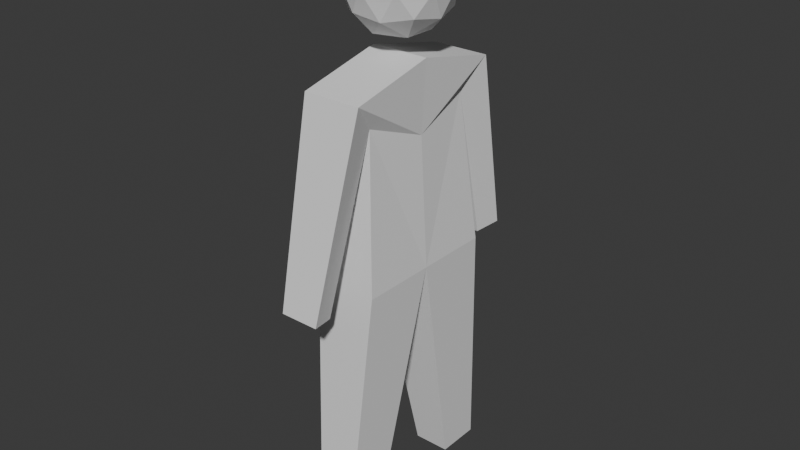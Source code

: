 # Source: human.blend  (saved by Blender 4.1.24; exported with 4.5.12 LTS)
import bpy
from mathutils import Matrix  # noqa: F401  (used for matrix-valued properties, if any)

bpy.ops.wm.read_factory_settings(use_empty=True)
scene = bpy.context.scene
scene.name = 'Scene'

# ---- world
world_world = bpy.data.worlds.new('World'); scene.world = world_world
world_world.use_nodes = True; world_world.node_tree.nodes.clear()
_N = world_world.node_tree.nodes; _L = world_world.node_tree.links
n0 = _N.new('ShaderNodeOutputWorld'); n0.name = 'World Output'; n0.location = (300, 300)
n1 = _N.new('ShaderNodeBackground'); n1.name = 'Background'; n1.location = (10, 300)
n1.inputs[0].default_value = (0.05088, 0.05088, 0.05088, 1.0)
_L.new(n1.outputs[0], n0.inputs[0])
n0.is_active_output = True
world_world.color = (0.05088, 0.05088, 0.05088)
world_world.use_sun_shadow = False
world_world.sun_shadow_jitter_overblur = 0.0

# ---- meshes
me_cube_001 = bpy.data.meshes.new('Cube.001')
me_cube_001.from_pydata([(-0.6947, -0.6947, -0.3512), (-0.6651, -0.7874, 1.304), (0.6947, -0.6947, -0.3512), (0.6338, -0.7874, 1.304), (-0.6947, 0.0, -0.3512), (-0.6651, 0.0, 1.479), (0.6947, 0.0, -0.3512), (0.6338, 0.0, 1.479), (-0.4106, -0.4791, -2.621), (-0.4106, -0.8896, -2.621), (0.4106, -0.8896, -2.621), (0.4106, -0.4791, -2.621), (-0.682, -0.5671, 1.042), (0.4188, -0.5671, 1.042), (0.5347, 0.0, 0.8293), (-0.566, 0.0, 0.8293), (-0.4951, -0.9857, -0.4632), (-0.4839, -1.211, -0.4255), (0.3827, -1.211, -0.4255), (0.2392, -0.9857, -0.4632), (-0.6947, 0.6947, -0.3512), (-0.6651, 0.7874, 1.304), (0.6947, 0.6947, -0.3512), (0.6338, 0.7874, 1.304), (-0.4106, 0.4791, -2.621), (-0.4106, 0.8896, -2.621), (0.4106, 0.8896, -2.621), (0.4106, 0.4791, -2.621), (-0.682, 0.5671, 1.042), (0.4188, 0.5671, 1.042), (-0.4951, 0.9857, -0.4632), (-0.4839, 1.211, -0.4255), (0.3827, 1.211, -0.4255), (0.2392, 0.9857, -0.4632), (0.0, 0.0, 1.589), (0.8202, -0.247, 1.849), (-0.3133, -0.3997, 1.849), (-1.014, 0.0, 1.849), (-0.3133, 0.3997, 1.849), (0.8202, 0.247, 1.849), (0.3133, -0.3997, 2.269), (-0.8202, -0.247, 2.269), (-0.8202, 0.247, 2.269), (0.3133, 0.3997, 2.269), (1.014, 0.0, 2.269), (0.0, 0.0, 2.529), (-0.1841, -0.2349, 1.659), (0.4821, -0.1452, 1.659), (0.298, -0.3801, 1.812), (0.9642, 0.0, 1.812), (0.4821, 0.1452, 1.659), (-0.5959, 0.0, 1.659), (-0.78, -0.2349, 1.812), (-0.1841, 0.2349, 1.659), (-0.78, 0.2349, 1.812), (0.298, 0.3801, 1.812), (1.078, -0.1452, 2.059), (1.078, 0.1452, 2.059), (0.0, -0.4699, 2.059), (0.6662, -0.3801, 2.059), (-1.078, -0.1452, 2.059), (-0.6662, -0.3801, 2.059), (-0.6662, 0.3801, 2.059), (-1.078, 0.1452, 2.059), (0.6662, 0.3801, 2.059), (0.0, 0.4699, 2.059), (0.78, -0.2349, 2.306), (-0.298, -0.3801, 2.306), (-0.9642, 0.0, 2.306), (-0.298, 0.3801, 2.306), (0.78, 0.2349, 2.306), (0.1841, -0.2349, 2.458), (0.5959, 0.0, 2.458), (-0.4821, -0.1452, 2.458), (-0.4821, 0.1452, 2.458), (0.1841, 0.2349, 2.458)], [], [(14, 7, 3, 13), (3, 1, 17, 18), (6, 2, 10, 11), (7, 5, 1, 3), (12, 1, 5, 15), (8, 11, 10, 9), (2, 0, 9, 10), (0, 4, 8, 9), (4, 6, 11, 8), (0, 12, 15, 4), (2, 13, 12, 0), (6, 14, 13, 2), (19, 18, 17, 16), (12, 13, 19, 16), (1, 12, 16, 17), (13, 3, 18, 19), (14, 29, 23, 7), (23, 32, 31, 21), (6, 27, 26, 22), (7, 23, 21, 5), (28, 15, 5, 21), (24, 25, 26, 27), (22, 26, 25, 20), (20, 25, 24, 4), (4, 24, 27, 6), (20, 4, 15, 28), (22, 20, 28, 29), (6, 22, 29, 14), (33, 30, 31, 32), (28, 30, 33, 29), (21, 31, 30, 28), (29, 33, 32, 23), (34, 47, 46), (35, 47, 49), (34, 46, 51), (34, 51, 53), (34, 53, 50), (35, 49, 56), (36, 48, 58), (37, 52, 60), (38, 54, 62), (39, 55, 64), (35, 56, 59), (36, 58, 61), (37, 60, 63), (38, 62, 65), (39, 64, 57), (40, 66, 71), (41, 67, 73), (42, 68, 74), (43, 69, 75), (44, 70, 72), (72, 75, 45), (72, 70, 75), (70, 43, 75), (75, 74, 45), (75, 69, 74), (69, 42, 74), (74, 73, 45), (74, 68, 73), (68, 41, 73), (73, 71, 45), (73, 67, 71), (67, 40, 71), (71, 72, 45), (71, 66, 72), (66, 44, 72), (57, 70, 44), (57, 64, 70), (64, 43, 70), (65, 69, 43), (65, 62, 69), (62, 42, 69), (63, 68, 42), (63, 60, 68), (60, 41, 68), (61, 67, 41), (61, 58, 67), (58, 40, 67), (59, 66, 40), (59, 56, 66), (56, 44, 66), (64, 65, 43), (64, 55, 65), (55, 38, 65), (62, 63, 42), (62, 54, 63), (54, 37, 63), (60, 61, 41), (60, 52, 61), (52, 36, 61), (58, 59, 40), (58, 48, 59), (48, 35, 59), (56, 57, 44), (56, 49, 57), (49, 39, 57), (50, 55, 39), (50, 53, 55), (53, 38, 55), (53, 54, 38), (53, 51, 54), (51, 37, 54), (51, 52, 37), (51, 46, 52), (46, 36, 52), (49, 50, 39), (49, 47, 50), (47, 34, 50), (46, 48, 36), (46, 47, 48), (47, 35, 48)])
_uv = me_cube_001.uv_layers.new(name='UVMap')
_uv.uv.foreach_set('vector', [0.5, 0.625, 0.625, 0.625, 0.625, 0.75, 0.5, 0.75, 0.625, 0.75, 0.875, 0.75, 0.875, 0.75, 0.625, 0.75, 0.375, 0.625, 0.375, 0.75, 0.375, 0.75, 0.375, 0.625, 0.625, 0.625, 0.875, 0.625, 0.875, 0.75, 0.625, 0.75, 0.5, 0.0, 0.625, 0.0, 0.625, 0.125, 0.5, 0.125, 0.125, 0.625, 0.375, 0.625, 0.375, 0.75, 0.125, 0.75, 0.375, 0.75, 0.375, 1.0, 0.375, 1.0, 0.375, 0.75, 0.375, 0.0, 0.375, 0.125, 0.375, 0.125, 0.375, 0.0, 0.0, 0.0, 0.0, 0.0, 0.0, 0.0, 0.0, 0.0, 0.375, 0.0, 0.5, 0.0, 0.5, 0.125, 0.375, 0.125, 0.375, 0.75, 0.5, 0.75, 0.5, 1.0, 0.375, 1.0, 0.375, 0.625, 0.5, 0.625, 0.5, 0.75, 0.375, 0.75, 0.5, 0.75, 0.625, 0.75, 0.625, 1.0, 0.5, 1.0, 0.5, 1.0, 0.5, 0.75, 0.5, 0.75, 0.5, 1.0, 0.625, 0.0, 0.5, 0.0, 0.5, 0.0, 0.625, 0.0, 0.5, 0.75, 0.625, 0.75, 0.625, 0.75, 0.5, 0.75, 0.5, 0.625, 0.5, 0.75, 0.625, 0.75, 0.625, 0.625, 0.625, 0.75, 0.625, 0.75, 0.875, 0.75, 0.875, 0.75, 0.375, 0.625, 0.375, 0.625, 0.375, 0.75, 0.375, 0.75, 0.625, 0.625, 0.625, 0.75, 0.875, 0.75, 0.875, 0.625, 0.5, 0.0, 0.5, 0.125, 0.625, 0.125, 0.625, 0.0, 0.125, 0.625, 0.125, 0.75, 0.375, 0.75, 0.375, 0.625, 0.375, 0.75, 0.375, 0.75, 0.375, 1.0, 0.375, 1.0, 0.375, 0.0, 0.375, 0.0, 0.375, 0.125, 0.375, 0.125, 0.0, 0.0, 0.0, 0.0, 0.0, 0.0, 0.0, 0.0, 0.375, 0.0, 0.375, 0.125, 0.5, 0.125, 0.5, 0.0, 0.375, 0.75, 0.375, 1.0, 0.5, 1.0, 0.5, 0.75, 0.375, 0.625, 0.375, 0.75, 0.5, 0.75, 0.5, 0.625, 0.5, 0.75, 0.5, 1.0, 0.625, 1.0, 0.625, 0.75, 0.5, 1.0, 0.5, 1.0, 0.5, 0.75, 0.5, 0.75, 0.625, 0.0, 0.625, 0.0, 0.5, 0.0, 0.5, 0.0, 0.5, 0.75, 0.5, 0.75, 0.625, 0.75, 0.625, 0.75, 0.1818, 0.0, 0.2273, 0.07873, 0.1364, 0.07873, 0.2727, 0.1575, 0.3182, 0.07873, 0.3636, 0.1575, 0.9091, 0.0, 0.9545, 0.07873, 0.8636, 0.07873, 0.7273, 0.0, 0.7727, 0.07873, 0.6818, 0.07873, 0.5455, 0.0, 0.5909, 0.07873, 0.5, 0.07873, 0.2727, 0.1575, 0.3636, 0.1575, 0.3182, 0.2362, 0.09091, 0.1575, 0.1818, 0.1575, 0.1364, 0.2362, 0.8182, 0.1575, 0.9091, 0.1575, 0.8636, 0.2362, 0.6364, 0.1575, 0.7273, 0.1575, 0.6818, 0.2362, 0.4545, 0.1575, 0.5455, 0.1575, 0.5, 0.2362, 0.2727, 0.1575, 0.3182, 0.2362, 0.2273, 0.2362, 0.09091, 0.1575, 0.1364, 0.2362, 0.04546, 0.2362, 0.8182, 0.1575, 0.8636, 0.2362, 0.7727, 0.2362, 0.6364, 0.1575, 0.6818, 0.2362, 0.5909, 0.2362, 0.4545, 0.1575, 0.5, 0.2362, 0.4091, 0.2362, 0.1818, 0.3149, 0.2727, 0.3149, 0.2273, 0.3937, 0.0, 0.3149, 0.09091, 0.3149, 0.04546, 0.3937, 0.7273, 0.3149, 0.8182, 0.3149, 0.7727, 0.3937, 0.5455, 0.3149, 0.6364, 0.3149, 0.5909, 0.3937, 0.3636, 0.3149, 0.4545, 0.3149, 0.4091, 0.3937, 0.4091, 0.3937, 0.5, 0.3937, 0.4545, 0.4724, 0.4091, 0.3937, 0.4545, 0.3149, 0.5, 0.3937, 0.4545, 0.3149, 0.5455, 0.3149, 0.5, 0.3937, 0.5909, 0.3937, 0.6818, 0.3937, 0.6364, 0.4724, 0.5909, 0.3937, 0.6364, 0.3149, 0.6818, 0.3937, 0.6364, 0.3149, 0.7273, 0.3149, 0.6818, 0.3937, 0.7727, 0.3937, 0.8636, 0.3937, 0.8182, 0.4724, 0.7727, 0.3937, 0.8182, 0.3149, 0.8636, 0.3937, 0.8182, 0.3149, 0.9091, 0.3149, 0.8636, 0.3937, 0.04546, 0.3937, 0.1364, 0.3937, 0.09091, 0.4724, 0.04546, 0.3937, 0.09091, 0.3149, 0.1364, 0.3937, 0.09091, 0.3149, 0.1818, 0.3149, 0.1364, 0.3937, 0.2273, 0.3937, 0.3182, 0.3937, 0.2727, 0.4724, 0.2273, 0.3937, 0.2727, 0.3149, 0.3182, 0.3937, 0.2727, 0.3149, 0.3636, 0.3149, 0.3182, 0.3937, 0.4091, 0.2362, 0.4545, 0.3149, 0.3636, 0.3149, 0.4091, 0.2362, 0.5, 0.2362, 0.4545, 0.3149, 0.5, 0.2362, 0.5455, 0.3149, 0.4545, 0.3149, 0.5909, 0.2362, 0.6364, 0.3149, 0.5455, 0.3149, 0.5909, 0.2362, 0.6818, 0.2362, 0.6364, 0.3149, 0.6818, 0.2362, 0.7273, 0.3149, 0.6364, 0.3149, 0.7727, 0.2362, 0.8182, 0.3149, 0.7273, 0.3149, 0.7727, 0.2362, 0.8636, 0.2362, 0.8182, 0.3149, 0.8636, 0.2362, 0.9091, 0.3149, 0.8182, 0.3149, 0.04546, 0.2362, 0.09091, 0.3149, 0.0, 0.3149, 0.04546, 0.2362, 0.1364, 0.2362, 0.09091, 0.3149, 0.1364, 0.2362, 0.1818, 0.3149, 0.09091, 0.3149, 0.2273, 0.2362, 0.2727, 0.3149, 0.1818, 0.3149, 0.2273, 0.2362, 0.3182, 0.2362, 0.2727, 0.3149, 0.3182, 0.2362, 0.3636, 0.3149, 0.2727, 0.3149, 0.5, 0.2362, 0.5909, 0.2362, 0.5455, 0.3149, 0.5, 0.2362, 0.5455, 0.1575, 0.5909, 0.2362, 0.5455, 0.1575, 0.6364, 0.1575, 0.5909, 0.2362, 0.6818, 0.2362, 0.7727, 0.2362, 0.7273, 0.3149, 0.6818, 0.2362, 0.7273, 0.1575, 0.7727, 0.2362, 0.7273, 0.1575, 0.8182, 0.1575, 0.7727, 0.2362, 0.8636, 0.2362, 0.9545, 0.2362, 0.9091, 0.3149, 0.8636, 0.2362, 0.9091, 0.1575, 0.9545, 0.2362, 0.9091, 0.1575, 1.0, 0.1575, 0.9545, 0.2362, 0.1364, 0.2362, 0.2273, 0.2362, 0.1818, 0.3149, 0.1364, 0.2362, 0.1818, 0.1575, 0.2273, 0.2362, 0.1818, 0.1575, 0.2727, 0.1575, 0.2273, 0.2362, 0.3182, 0.2362, 0.4091, 0.2362, 0.3636, 0.3149, 0.3182, 0.2362, 0.3636, 0.1575, 0.4091, 0.2362, 0.3636, 0.1575, 0.4545, 0.1575, 0.4091, 0.2362, 0.5, 0.07873, 0.5455, 0.1575, 0.4545, 0.1575, 0.5, 0.07873, 0.5909, 0.07873, 0.5455, 0.1575, 0.5909, 0.07873, 0.6364, 0.1575, 0.5455, 0.1575, 0.6818, 0.07873, 0.7273, 0.1575, 0.6364, 0.1575, 0.6818, 0.07873, 0.7727, 0.07873, 0.7273, 0.1575, 0.7727, 0.07873, 0.8182, 0.1575, 0.7273, 0.1575, 0.8636, 0.07873, 0.9091, 0.1575, 0.8182, 0.1575, 0.8636, 0.07873, 0.9545, 0.07873, 0.9091, 0.1575, 0.9545, 0.07873, 1.0, 0.1575, 0.9091, 0.1575, 0.3636, 0.1575, 0.4091, 0.07873, 0.4545, 0.1575, 0.3636, 0.1575, 0.3182, 0.07873, 0.4091, 0.07873, 0.3182, 0.07873, 0.3636, 0.0, 0.4091, 0.07873, 0.1364, 0.07873, 0.1818, 0.1575, 0.09091, 0.1575, 0.1364, 0.07873, 0.2273, 0.07873, 0.1818, 0.1575, 0.2273, 0.07873, 0.2727, 0.1575, 0.1818, 0.1575])
me_cube_001.update()

# ---- objects
ob_cube = bpy.data.objects.new('Cube', me_cube_001)

# ---- transforms, parenting, visibility, modifiers, constraints
ob_cube.location = (0.0, 0.0, 0.0)
ob_cube.scale = (0.3219, 0.7764, 0.7764)

# ---- collection membership
scene.collection.objects.link(ob_cube)

# ---- scene / render settings (as saved in the file)
scene.frame_start = 1; scene.frame_end = 250; scene.frame_set(1)
scene.render.engine = 'BLENDER_EEVEE_NEXT'
scene.cycles.sampling_pattern = 'TABULATED_SOBOL'
scene.eevee.ray_tracing_options.trace_max_roughness = 0.0
bpy.context.view_layer.update()

# ---- added for rendering (the .blend has no active camera and no usable light): camera, sun
cam_auto = bpy.data.cameras.new('AutoCamera')
cam_auto.lens = 50.0
cam_auto.sensor_width = 36.0
cam_auto.clip_end = 1000.0
ob_auto_camera = bpy.data.objects.new('AutoCamera', cam_auto)
scene.collection.objects.link(ob_auto_camera)
ob_auto_camera.location = (4.13811, -4.96573, 3.27448)
ob_auto_camera.rotation_euler = (1.09748, -7.21219e-08, 0.694738)
scene.camera = ob_auto_camera
light_auto_sun = bpy.data.lights.new('AutoSun', 'SUN')
light_auto_sun.energy = 3.0
light_auto_sun.angle = 0.0523599
ob_auto_sun = bpy.data.objects.new('AutoSun', light_auto_sun)
scene.collection.objects.link(ob_auto_sun)
ob_auto_sun.rotation_euler = (0.872665, 0.174533, 0.523599)
bpy.context.view_layer.update()
